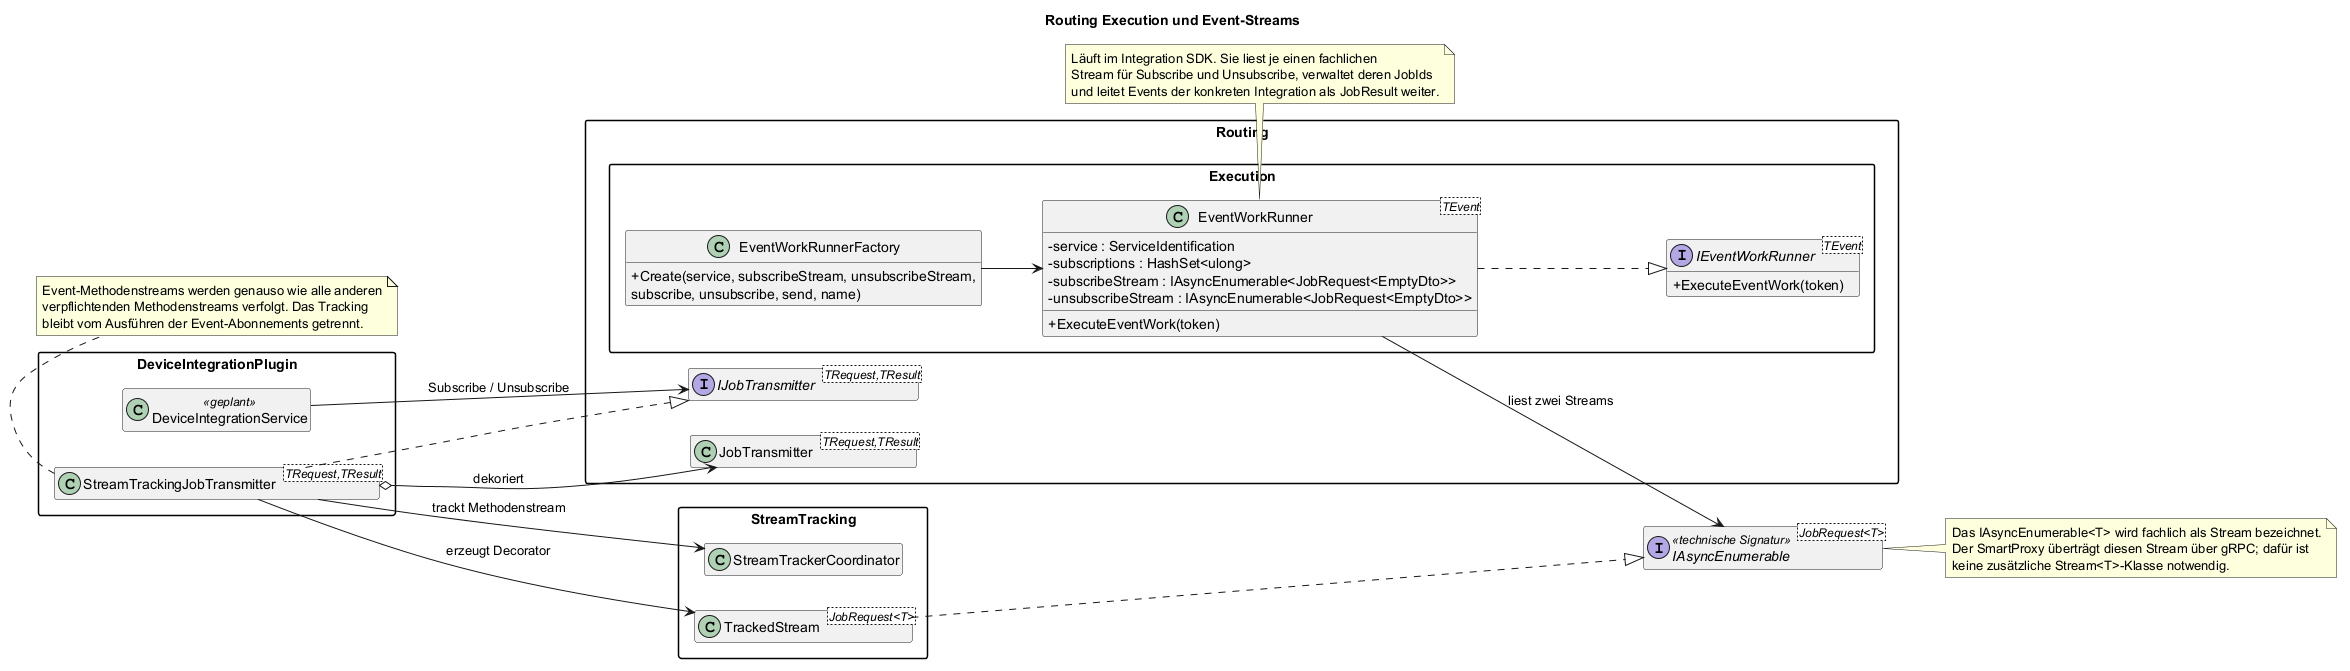

The diagram above was rendered by PlantUML. Its source (embedded in the PNG):
@startuml
title Routing Execution und Event-Streams

left to right direction
skinparam packageStyle rectangle
skinparam classAttributeIconSize 0
hide empty members

package "Routing.Execution" {
  interface "IEventWorkRunner<TEvent>" as IEventWorkRunner {
    +ExecuteEventWork(token)
  }

  class EventWorkRunnerFactory {
    +Create(service, subscribeStream, unsubscribeStream,
    subscribe, unsubscribe, send, name)
  }

  class "EventWorkRunner<TEvent>" as EventWorkRunner {
    -service : ServiceIdentification
    -subscriptions : HashSet<ulong>
    -subscribeStream : IAsyncEnumerable<JobRequest<EmptyDto>>
    -unsubscribeStream : IAsyncEnumerable<JobRequest<EmptyDto>>
    +ExecuteEventWork(token)
  }
}

package "Routing" {
  interface "IJobTransmitter<TRequest,TResult>" as IJobTransmitter
  class "JobTransmitter<TRequest,TResult>" as JobTransmitter
}

package "DeviceIntegrationPlugin" {
  class "StreamTrackingJobTransmitter<TRequest,TResult>" as TrackingTransmitter
  class DeviceIntegrationService <<geplant>>
}

package "StreamTracking" {
  class StreamTrackerCoordinator
  class "TrackedStream<JobRequest<T>>" as TrackedRequestStream
}

interface "IAsyncEnumerable<JobRequest<T>>" as RequestStream <<technische Signatur>>

EventWorkRunner ..|> IEventWorkRunner
EventWorkRunnerFactory --> EventWorkRunner
TrackingTransmitter ..|> IJobTransmitter
TrackingTransmitter o--> JobTransmitter : dekoriert
TrackingTransmitter --> TrackedRequestStream : erzeugt Decorator
TrackedRequestStream ..|> RequestStream
TrackingTransmitter --> StreamTrackerCoordinator : trackt Methodenstream
DeviceIntegrationService --> IJobTransmitter : Subscribe / Unsubscribe
EventWorkRunner --> RequestStream : liest zwei Streams

note bottom of EventWorkRunner
  Läuft im Integration SDK. Sie liest je einen fachlichen
  Stream für Subscribe und Unsubscribe, verwaltet deren JobIds
  und leitet Events der konkreten Integration als JobResult weiter.
end note

note bottom of TrackingTransmitter
  Event-Methodenstreams werden genauso wie alle anderen
  verpflichtenden Methodenstreams verfolgt. Das Tracking
  bleibt vom Ausführen der Event-Abonnements getrennt.
end note

note right of RequestStream
  Das IAsyncEnumerable<T> wird fachlich als Stream bezeichnet.
  Der SmartProxy überträgt diesen Stream über gRPC; dafür ist
  keine zusätzliche Stream<T>-Klasse notwendig.
end note
@enduml